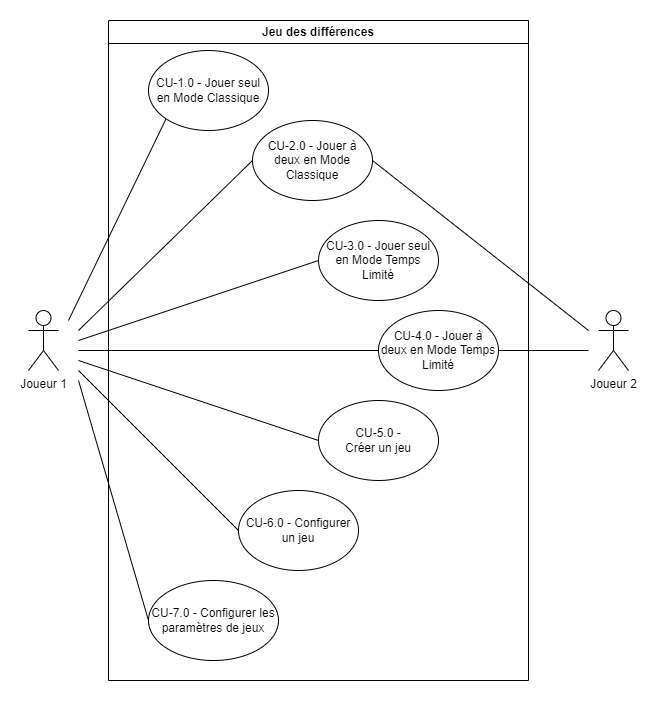

The diagram above was exported from draw.io. Its source (the exported page's mxGraphModel, read from the mxfile embedded in the PNG):
<mxGraphModel dx="1313" dy="1832" grid="1" gridSize="10" guides="1" tooltips="1" connect="1" arrows="1" fold="1" page="1" pageScale="1" pageWidth="827" pageHeight="1169" math="0" shadow="0">
  <root>
    <mxCell id="0" />
    <mxCell id="1" parent="0" />
    <mxCell id="s0vGV3OHZDcnu6p1LV-c-1" value="Jeu des différences" style="swimlane;whiteSpace=wrap;html=1;" vertex="1" parent="1">
      <mxGeometry x="150" y="-300" width="420" height="660" as="geometry" />
    </mxCell>
    <mxCell id="s0vGV3OHZDcnu6p1LV-c-2" value="CU-1.0 - Jouer seul en Mode Classique" style="ellipse;whiteSpace=wrap;html=1;" vertex="1" parent="s0vGV3OHZDcnu6p1LV-c-1">
      <mxGeometry x="40" y="30" width="120" height="80" as="geometry" />
    </mxCell>
    <mxCell id="s0vGV3OHZDcnu6p1LV-c-3" value="CU-4.0 - Jouer à deux en Mode Temps&lt;br&gt;Limité" style="ellipse;whiteSpace=wrap;html=1;" vertex="1" parent="s0vGV3OHZDcnu6p1LV-c-1">
      <mxGeometry x="270" y="290" width="120" height="80" as="geometry" />
    </mxCell>
    <mxCell id="s0vGV3OHZDcnu6p1LV-c-4" value="CU-5.0 - &lt;br&gt;Créer un jeu" style="ellipse;whiteSpace=wrap;html=1;" vertex="1" parent="s0vGV3OHZDcnu6p1LV-c-1">
      <mxGeometry x="210" y="380" width="120" height="80" as="geometry" />
    </mxCell>
    <mxCell id="s0vGV3OHZDcnu6p1LV-c-6" value="CU-6.0 - Configurer un jeu" style="ellipse;whiteSpace=wrap;html=1;" vertex="1" parent="s0vGV3OHZDcnu6p1LV-c-1">
      <mxGeometry x="130" y="470" width="120" height="80" as="geometry" />
    </mxCell>
    <mxCell id="s0vGV3OHZDcnu6p1LV-c-7" value="CU-2.0 - Jouer à deux en Mode Classique" style="ellipse;whiteSpace=wrap;html=1;" vertex="1" parent="s0vGV3OHZDcnu6p1LV-c-1">
      <mxGeometry x="144" y="100" width="120" height="80" as="geometry" />
    </mxCell>
    <mxCell id="s0vGV3OHZDcnu6p1LV-c-8" value="CU-3.0 - Jouer seul en Mode Temps Limité" style="ellipse;whiteSpace=wrap;html=1;" vertex="1" parent="s0vGV3OHZDcnu6p1LV-c-1">
      <mxGeometry x="210" y="200" width="120" height="80" as="geometry" />
    </mxCell>
    <mxCell id="s0vGV3OHZDcnu6p1LV-c-12" value="CU-7.0 - Configurer les paramètres de jeux" style="ellipse;whiteSpace=wrap;html=1;" vertex="1" parent="s0vGV3OHZDcnu6p1LV-c-1">
      <mxGeometry x="40" y="560" width="130" height="80" as="geometry" />
    </mxCell>
    <mxCell id="s0vGV3OHZDcnu6p1LV-c-9" value="Joueur 1" style="shape=umlActor;verticalLabelPosition=bottom;verticalAlign=top;html=1;outlineConnect=0;" vertex="1" parent="1">
      <mxGeometry x="70" y="-10" width="30" height="60" as="geometry" />
    </mxCell>
    <mxCell id="s0vGV3OHZDcnu6p1LV-c-11" value="Joueur 2" style="shape=umlActor;verticalLabelPosition=bottom;verticalAlign=top;html=1;outlineConnect=0;" vertex="1" parent="1">
      <mxGeometry x="640" y="-10" width="30" height="60" as="geometry" />
    </mxCell>
    <mxCell id="s0vGV3OHZDcnu6p1LV-c-13" value="" style="endArrow=none;html=1;rounded=0;entryX=0;entryY=1;entryDx=0;entryDy=0;" edge="1" parent="1" target="s0vGV3OHZDcnu6p1LV-c-2">
      <mxGeometry width="50" height="50" relative="1" as="geometry">
        <mxPoint x="110" as="sourcePoint" />
        <mxPoint x="180" y="-170" as="targetPoint" />
      </mxGeometry>
    </mxCell>
    <mxCell id="s0vGV3OHZDcnu6p1LV-c-14" value="" style="endArrow=none;html=1;rounded=0;entryX=0;entryY=0.5;entryDx=0;entryDy=0;" edge="1" parent="1" target="s0vGV3OHZDcnu6p1LV-c-7">
      <mxGeometry width="50" height="50" relative="1" as="geometry">
        <mxPoint x="120" y="10" as="sourcePoint" />
        <mxPoint x="190" y="-160" as="targetPoint" />
      </mxGeometry>
    </mxCell>
    <mxCell id="s0vGV3OHZDcnu6p1LV-c-15" value="" style="endArrow=none;html=1;rounded=0;entryX=0;entryY=0.5;entryDx=0;entryDy=0;" edge="1" parent="1" target="s0vGV3OHZDcnu6p1LV-c-8">
      <mxGeometry width="50" height="50" relative="1" as="geometry">
        <mxPoint x="120" y="20" as="sourcePoint" />
        <mxPoint x="350" y="-10" as="targetPoint" />
      </mxGeometry>
    </mxCell>
    <mxCell id="s0vGV3OHZDcnu6p1LV-c-16" value="" style="endArrow=none;html=1;rounded=0;entryX=0;entryY=0.5;entryDx=0;entryDy=0;" edge="1" parent="1" target="s0vGV3OHZDcnu6p1LV-c-3">
      <mxGeometry width="50" height="50" relative="1" as="geometry">
        <mxPoint x="120" y="30" as="sourcePoint" />
        <mxPoint x="210" y="-140" as="targetPoint" />
      </mxGeometry>
    </mxCell>
    <mxCell id="s0vGV3OHZDcnu6p1LV-c-17" value="" style="endArrow=none;html=1;rounded=0;entryX=0;entryY=0.5;entryDx=0;entryDy=0;" edge="1" parent="1" target="s0vGV3OHZDcnu6p1LV-c-4">
      <mxGeometry width="50" height="50" relative="1" as="geometry">
        <mxPoint x="120" y="40" as="sourcePoint" />
        <mxPoint x="220" y="-130" as="targetPoint" />
      </mxGeometry>
    </mxCell>
    <mxCell id="s0vGV3OHZDcnu6p1LV-c-18" value="" style="endArrow=none;html=1;rounded=0;entryX=0;entryY=0.5;entryDx=0;entryDy=0;" edge="1" parent="1" target="s0vGV3OHZDcnu6p1LV-c-6">
      <mxGeometry width="50" height="50" relative="1" as="geometry">
        <mxPoint x="120" y="50" as="sourcePoint" />
        <mxPoint x="230" y="-120" as="targetPoint" />
      </mxGeometry>
    </mxCell>
    <mxCell id="s0vGV3OHZDcnu6p1LV-c-19" value="" style="endArrow=none;html=1;rounded=0;entryX=0;entryY=0.5;entryDx=0;entryDy=0;" edge="1" parent="1" target="s0vGV3OHZDcnu6p1LV-c-12">
      <mxGeometry width="50" height="50" relative="1" as="geometry">
        <mxPoint x="120" y="60" as="sourcePoint" />
        <mxPoint x="240" y="-110" as="targetPoint" />
      </mxGeometry>
    </mxCell>
    <mxCell id="s0vGV3OHZDcnu6p1LV-c-20" value="" style="endArrow=none;html=1;rounded=0;exitX=1;exitY=0.5;exitDx=0;exitDy=0;" edge="1" parent="1" source="s0vGV3OHZDcnu6p1LV-c-7">
      <mxGeometry width="50" height="50" relative="1" as="geometry">
        <mxPoint x="260" y="60" as="sourcePoint" />
        <mxPoint x="630" y="10" as="targetPoint" />
      </mxGeometry>
    </mxCell>
    <mxCell id="s0vGV3OHZDcnu6p1LV-c-21" value="" style="endArrow=none;html=1;rounded=0;exitX=1;exitY=0.5;exitDx=0;exitDy=0;" edge="1" parent="1" source="s0vGV3OHZDcnu6p1LV-c-3">
      <mxGeometry width="50" height="50" relative="1" as="geometry">
        <mxPoint x="550" y="200" as="sourcePoint" />
        <mxPoint x="630" y="30" as="targetPoint" />
      </mxGeometry>
    </mxCell>
  </root>
</mxGraphModel>